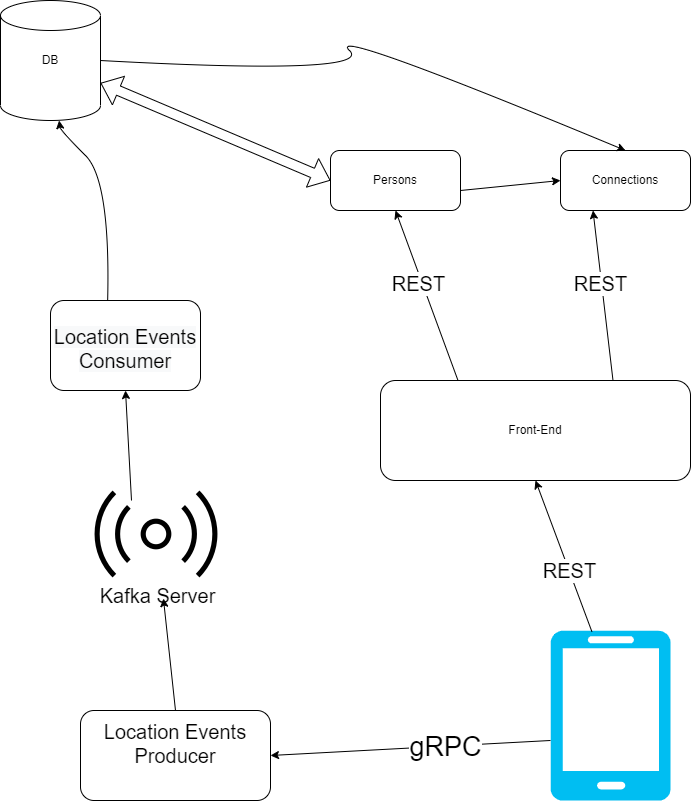

The diagram above was exported from draw.io. Its source (the exported page's mxGraphModel, read from the mxfile embedded in the PNG):
<mxGraphModel dx="1505" dy="796" grid="1" gridSize="10" guides="1" tooltips="1" connect="1" arrows="1" fold="1" page="1" pageScale="1" pageWidth="827" pageHeight="1169" math="0" shadow="0">
  <root>
    <mxCell id="0" />
    <mxCell id="1" parent="0" />
    <mxCell id="_aEJVHzJSOarDBm4QqxP-1" value="" style="shape=cylinder3;whiteSpace=wrap;html=1;boundedLbl=1;backgroundOutline=1;size=15;" parent="1" vertex="1">
      <mxGeometry x="40" y="60" width="100" height="120" as="geometry" />
    </mxCell>
    <mxCell id="_aEJVHzJSOarDBm4QqxP-2" value="DB" style="text;html=1;strokeColor=none;fillColor=none;align=center;verticalAlign=middle;whiteSpace=wrap;rounded=0;" parent="1" vertex="1">
      <mxGeometry x="60" y="105" width="60" height="30" as="geometry" />
    </mxCell>
    <mxCell id="_aEJVHzJSOarDBm4QqxP-10" value="" style="endArrow=classic;html=1;rounded=0;entryX=0;entryY=0.5;entryDx=0;entryDy=0;" parent="1" target="_aEJVHzJSOarDBm4QqxP-13" edge="1">
      <mxGeometry width="50" height="50" relative="1" as="geometry">
        <mxPoint x="500" y="250" as="sourcePoint" />
        <mxPoint x="550" y="200" as="targetPoint" />
      </mxGeometry>
    </mxCell>
    <mxCell id="_aEJVHzJSOarDBm4QqxP-13" value="Connections&lt;br&gt;" style="rounded=1;whiteSpace=wrap;html=1;" parent="1" vertex="1">
      <mxGeometry x="600" y="210" width="130" height="60" as="geometry" />
    </mxCell>
    <mxCell id="_aEJVHzJSOarDBm4QqxP-14" value="Persons" style="rounded=1;whiteSpace=wrap;html=1;" parent="1" vertex="1">
      <mxGeometry x="370" y="210" width="130" height="60" as="geometry" />
    </mxCell>
    <mxCell id="_aEJVHzJSOarDBm4QqxP-15" value="" style="verticalLabelPosition=bottom;html=1;verticalAlign=top;align=center;strokeColor=none;fillColor=#00BEF2;shape=mxgraph.azure.mobile;pointerEvents=1;" parent="1" vertex="1">
      <mxGeometry x="590" y="690" width="120" height="170" as="geometry" />
    </mxCell>
    <mxCell id="_aEJVHzJSOarDBm4QqxP-16" value="&lt;font style=&quot;font-size: 20px&quot;&gt;Location Events Producer&lt;br&gt;&lt;br&gt;&lt;/font&gt;" style="rounded=1;whiteSpace=wrap;html=1;" parent="1" vertex="1">
      <mxGeometry x="120" y="770" width="190" height="90" as="geometry" />
    </mxCell>
    <mxCell id="_aEJVHzJSOarDBm4QqxP-17" value="&lt;br&gt;&lt;br&gt;&lt;span style=&quot;color: rgb(0 , 0 , 0) ; font-family: &amp;#34;helvetica&amp;#34; ; font-size: 20px ; font-style: normal ; font-weight: 400 ; letter-spacing: normal ; text-align: center ; text-indent: 0px ; text-transform: none ; word-spacing: 0px ; background-color: rgb(248 , 249 , 250) ; display: inline ; float: none&quot;&gt;Location Events Consumer&lt;/span&gt;&lt;br style=&quot;color: rgb(0 , 0 , 0) ; font-family: &amp;#34;helvetica&amp;#34; ; font-size: 20px ; font-style: normal ; font-weight: 400 ; letter-spacing: normal ; text-align: center ; text-indent: 0px ; text-transform: none ; word-spacing: 0px ; background-color: rgb(248 , 249 , 250)&quot;&gt;&lt;br&gt;" style="rounded=1;whiteSpace=wrap;html=1;" parent="1" vertex="1">
      <mxGeometry x="90" y="360" width="150" height="90" as="geometry" />
    </mxCell>
    <mxCell id="_aEJVHzJSOarDBm4QqxP-18" value="" style="curved=1;endArrow=classic;html=1;rounded=0;fontSize=20;exitX=0.381;exitY=0;exitDx=0;exitDy=0;exitPerimeter=0;" parent="1" source="_aEJVHzJSOarDBm4QqxP-17" target="_aEJVHzJSOarDBm4QqxP-1" edge="1">
      <mxGeometry width="50" height="50" relative="1" as="geometry">
        <mxPoint x="100" y="240" as="sourcePoint" />
        <mxPoint x="150" y="190" as="targetPoint" />
        <Array as="points">
          <mxPoint x="150" y="240" />
          <mxPoint x="100" y="190" />
        </Array>
      </mxGeometry>
    </mxCell>
    <mxCell id="_aEJVHzJSOarDBm4QqxP-19" value="" style="shape=image;html=1;verticalAlign=top;verticalLabelPosition=bottom;labelBackgroundColor=#ffffff;imageAspect=0;aspect=fixed;image=https://cdn2.iconfinder.com/data/icons/essential-web-2/50/signal-wave-distribute-share-sound-128.png;fontSize=20;" parent="1" vertex="1">
      <mxGeometry x="132" y="530" width="128" height="128" as="geometry" />
    </mxCell>
    <mxCell id="_aEJVHzJSOarDBm4QqxP-20" value="Kafka Server" style="text;html=1;align=center;verticalAlign=middle;resizable=0;points=[];autosize=1;strokeColor=none;fillColor=none;fontSize=20;" parent="1" vertex="1">
      <mxGeometry x="132" y="640" width="130" height="30" as="geometry" />
    </mxCell>
    <mxCell id="_aEJVHzJSOarDBm4QqxP-24" value="" style="endArrow=classic;html=1;rounded=0;fontSize=20;exitX=0.5;exitY=0;exitDx=0;exitDy=0;" parent="1" source="_aEJVHzJSOarDBm4QqxP-16" target="_aEJVHzJSOarDBm4QqxP-19" edge="1">
      <mxGeometry width="50" height="50" relative="1" as="geometry">
        <mxPoint x="260" y="730" as="sourcePoint" />
        <mxPoint x="200" y="680" as="targetPoint" />
      </mxGeometry>
    </mxCell>
    <mxCell id="_aEJVHzJSOarDBm4QqxP-25" value="" style="endArrow=classic;html=1;rounded=0;fontSize=20;entryX=0.5;entryY=1;entryDx=0;entryDy=0;" parent="1" target="_aEJVHzJSOarDBm4QqxP-17" edge="1">
      <mxGeometry width="50" height="50" relative="1" as="geometry">
        <mxPoint x="171" y="560" as="sourcePoint" />
        <mxPoint x="221" y="510" as="targetPoint" />
      </mxGeometry>
    </mxCell>
    <mxCell id="_aEJVHzJSOarDBm4QqxP-27" value="Front-End&lt;br&gt;" style="rounded=1;whiteSpace=wrap;html=1;" parent="1" vertex="1">
      <mxGeometry x="420" y="440" width="310" height="100" as="geometry" />
    </mxCell>
    <mxCell id="_aEJVHzJSOarDBm4QqxP-35" value="" style="endArrow=classic;html=1;rounded=0;fontSize=20;exitX=0;exitY=0.647;exitDx=0;exitDy=0;exitPerimeter=0;entryX=1;entryY=0.5;entryDx=0;entryDy=0;" parent="1" source="_aEJVHzJSOarDBm4QqxP-15" target="_aEJVHzJSOarDBm4QqxP-16" edge="1">
      <mxGeometry width="50" height="50" relative="1" as="geometry">
        <mxPoint x="460" y="810" as="sourcePoint" />
        <mxPoint x="510" y="760" as="targetPoint" />
      </mxGeometry>
    </mxCell>
    <mxCell id="Z681ohzwFQ4hqHzchQpY-9" value="&lt;font style=&quot;font-size: 27px&quot;&gt;gRPC&lt;/font&gt;" style="edgeLabel;html=1;align=center;verticalAlign=middle;resizable=0;points=[];fontSize=20;rotation=90;horizontal=0;" vertex="1" connectable="0" parent="_aEJVHzJSOarDBm4QqxP-35">
      <mxGeometry x="-0.2492" y="1" relative="1" as="geometry">
        <mxPoint x="-1" as="offset" />
      </mxGeometry>
    </mxCell>
    <mxCell id="_aEJVHzJSOarDBm4QqxP-36" value="" style="endArrow=classic;html=1;rounded=0;fontSize=20;exitX=0.345;exitY=0.007;exitDx=0;exitDy=0;entryX=0.5;entryY=1;entryDx=0;entryDy=0;exitPerimeter=0;" parent="1" source="_aEJVHzJSOarDBm4QqxP-15" target="_aEJVHzJSOarDBm4QqxP-27" edge="1">
      <mxGeometry width="50" height="50" relative="1" as="geometry">
        <mxPoint x="622.0899999999999" y="670" as="sourcePoint" />
        <mxPoint x="609.9990909090909" y="558" as="targetPoint" />
      </mxGeometry>
    </mxCell>
    <mxCell id="Z681ohzwFQ4hqHzchQpY-7" value="REST" style="edgeLabel;html=1;align=center;verticalAlign=middle;resizable=0;points=[];fontSize=20;" vertex="1" connectable="0" parent="_aEJVHzJSOarDBm4QqxP-36">
      <mxGeometry x="-0.1798" relative="1" as="geometry">
        <mxPoint as="offset" />
      </mxGeometry>
    </mxCell>
    <mxCell id="_aEJVHzJSOarDBm4QqxP-37" value="" style="endArrow=classic;html=1;rounded=0;exitX=0.25;exitY=0;exitDx=0;exitDy=0;entryX=0.5;entryY=1;entryDx=0;entryDy=0;" parent="1" source="_aEJVHzJSOarDBm4QqxP-27" target="_aEJVHzJSOarDBm4QqxP-14" edge="1">
      <mxGeometry width="50" height="50" relative="1" as="geometry">
        <mxPoint x="487.5" y="310" as="sourcePoint" />
        <mxPoint x="480" y="400" as="targetPoint" />
      </mxGeometry>
    </mxCell>
    <mxCell id="Z681ohzwFQ4hqHzchQpY-5" value="&lt;font style=&quot;font-size: 20px&quot;&gt;REST&lt;/font&gt;" style="edgeLabel;html=1;align=center;verticalAlign=middle;resizable=0;points=[];" vertex="1" connectable="0" parent="_aEJVHzJSOarDBm4QqxP-37">
      <mxGeometry x="0.1606" y="4" relative="1" as="geometry">
        <mxPoint y="-1" as="offset" />
      </mxGeometry>
    </mxCell>
    <mxCell id="_aEJVHzJSOarDBm4QqxP-38" value="" style="endArrow=classic;html=1;rounded=0;exitX=0.75;exitY=0;exitDx=0;exitDy=0;entryX=0.25;entryY=1;entryDx=0;entryDy=0;" parent="1" source="_aEJVHzJSOarDBm4QqxP-27" target="_aEJVHzJSOarDBm4QqxP-13" edge="1">
      <mxGeometry width="50" height="50" relative="1" as="geometry">
        <mxPoint x="620" y="310" as="sourcePoint" />
        <mxPoint x="710" y="400" as="targetPoint" />
      </mxGeometry>
    </mxCell>
    <mxCell id="Z681ohzwFQ4hqHzchQpY-6" value="REST" style="edgeLabel;html=1;align=center;verticalAlign=middle;resizable=0;points=[];fontSize=20;" vertex="1" connectable="0" parent="_aEJVHzJSOarDBm4QqxP-38">
      <mxGeometry x="0.1549" y="2" relative="1" as="geometry">
        <mxPoint as="offset" />
      </mxGeometry>
    </mxCell>
    <mxCell id="Z681ohzwFQ4hqHzchQpY-3" value="" style="curved=1;endArrow=classic;html=1;rounded=0;entryX=0.5;entryY=0;entryDx=0;entryDy=0;exitX=1;exitY=0.5;exitDx=0;exitDy=0;exitPerimeter=0;" edge="1" parent="1" source="_aEJVHzJSOarDBm4QqxP-1" target="_aEJVHzJSOarDBm4QqxP-13">
      <mxGeometry width="50" height="50" relative="1" as="geometry">
        <mxPoint x="364" y="135" as="sourcePoint" />
        <mxPoint x="414" y="85" as="targetPoint" />
        <Array as="points">
          <mxPoint x="414" y="135" />
          <mxPoint x="364" y="85" />
        </Array>
      </mxGeometry>
    </mxCell>
    <mxCell id="Z681ohzwFQ4hqHzchQpY-4" value="" style="shape=flexArrow;endArrow=classic;startArrow=classic;html=1;rounded=0;exitX=1;exitY=0;exitDx=0;exitDy=82.5;exitPerimeter=0;entryX=0;entryY=0.5;entryDx=0;entryDy=0;" edge="1" parent="1" source="_aEJVHzJSOarDBm4QqxP-1" target="_aEJVHzJSOarDBm4QqxP-14">
      <mxGeometry width="100" height="100" relative="1" as="geometry">
        <mxPoint x="360" y="400" as="sourcePoint" />
        <mxPoint x="460" y="300" as="targetPoint" />
        <Array as="points" />
      </mxGeometry>
    </mxCell>
  </root>
</mxGraphModel>